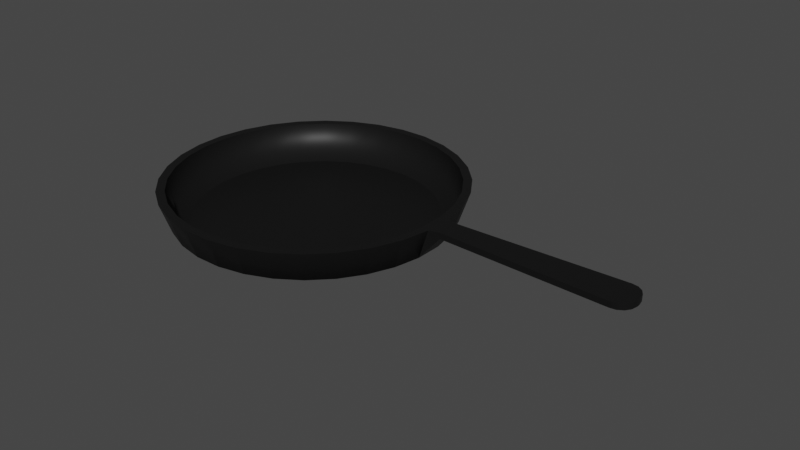 # Source: pan.blend  (saved by Blender 3.6.13; exported with 4.5.12 LTS)
import bpy
from mathutils import Matrix  # noqa: F401  (used for matrix-valued properties, if any)

bpy.ops.wm.read_factory_settings(use_empty=True)
scene = bpy.context.scene
scene.name = 'Scene'

# ---- collections
col_collection = bpy.data.collections.new('Collection'); scene.collection.children.link(col_collection)

# ---- materials (node trees are filled in below, after node groups)
mat_material_001 = bpy.data.materials.new('Material.001')
mat_material_001.use_transparent_shadow = False

# ---- node groups
ng_auto_smooth = bpy.data.node_groups.new('Auto Smooth', 'GeometryNodeTree')
_s = ng_auto_smooth.interface.new_socket(name='Geometry', in_out='OUTPUT', socket_type='NodeSocketGeometry')
_s = ng_auto_smooth.interface.new_socket(name='Geometry', in_out='INPUT', socket_type='NodeSocketGeometry')
_s = ng_auto_smooth.interface.new_socket(name='Angle', in_out='INPUT', socket_type='NodeSocketFloat')
_s.subtype = 'ANGLE'
_s.min_value = 0.0
_s.max_value = 3.142
ng_auto_smooth.is_modifier = True
_N = ng_auto_smooth.nodes; _L = ng_auto_smooth.links
n0 = _N.new('NodeGroupOutput'); n0.name = 'Group Output'; n0.location = (480, -100)
n1 = _N.new('NodeGroupInput'); n1.name = 'Group Input'; n1.location = (-420, -300)
n2 = _N.new('NodeGroupInput'); n2.name = 'Group Input.001'; n2.location = (-60, -100)
n3 = _N.new('GeometryNodeSetShadeSmooth'); n3.name = 'Set Shade Smooth'; n3.location = (120, -100)
n3.domain = 'EDGE'
n4 = _N.new('GeometryNodeSetShadeSmooth'); n4.name = 'Set Shade Smooth.001'; n4.location = (300, -100)
n5 = _N.new('GeometryNodeInputMeshEdgeAngle'); n5.name = 'Edge Angle'; n5.location = (-420, -220)
n6 = _N.new('GeometryNodeInputEdgeSmooth'); n6.name = 'Is Edge Smooth'; n6.location = (-60, -160)
n7 = _N.new('GeometryNodeInputShadeSmooth'); n7.name = 'Is Face Smooth'; n7.location = (-240, -340)
n8 = _N.new('FunctionNodeBooleanMath'); n8.name = 'Boolean Math'; n8.location = (-60, -220)
n9 = _N.new('FunctionNodeCompare'); n9.name = 'Compare'; n9.location = (-240, -180)
n9.operation = 'LESS_EQUAL'
_L.new(n5.outputs[0], n9.inputs[0])
_L.new(n4.outputs[0], n0.inputs[0])
_L.new(n1.outputs[1], n9.inputs[1])
_L.new(n9.outputs[0], n8.inputs[0])
_L.new(n7.outputs[0], n8.inputs[1])
_L.new(n2.outputs[0], n3.inputs[0])
_L.new(n6.outputs[0], n3.inputs[1])
_L.new(n3.outputs[0], n4.inputs[0])
_L.new(n8.outputs[0], n3.inputs[2])
n0.is_active_output = True

# ---- material node trees
mat_material_001.use_nodes = True; mat_material_001.node_tree.nodes.clear()
_N = mat_material_001.node_tree.nodes; _L = mat_material_001.node_tree.links
n0 = _N.new('ShaderNodeBsdfPrincipled'); n0.name = 'Principled BSDF'; n0.location = (10, 300)
n0.distribution = 'GGX'
n0.subsurface_method = 'RANDOM_WALK_SKIN'
n0.inputs[0].default_value = (0.01467, 0.01467, 0.01467, 1.0)
n0.inputs[1].default_value = 0.4567
n0.inputs[2].default_value = 0.4449
n0.inputs[3].default_value = 1.45
n0.inputs[13].default_value = 0.1378
n0.inputs[27].default_value = (0.0, 0.0, 0.0, 1.0)
n0.inputs[28].default_value = 1.0
n1 = _N.new('ShaderNodeOutputMaterial'); n1.name = 'Material Output'; n1.location = (300, 300)
_L.new(n0.outputs[0], n1.inputs[0])
n1.is_active_output = True

# ---- world
world_world = bpy.data.worlds.new('World'); scene.world = world_world
world_world.use_nodes = True; world_world.node_tree.nodes.clear()
_N = world_world.node_tree.nodes; _L = world_world.node_tree.links
n0 = _N.new('ShaderNodeOutputWorld'); n0.name = 'World Output'; n0.location = (300, 300)
n1 = _N.new('ShaderNodeBackground'); n1.name = 'Background'; n1.location = (10, 300)
n1.inputs[0].default_value = (0.05088, 0.05088, 0.05088, 1.0)
_L.new(n1.outputs[0], n0.inputs[0])
n0.is_active_output = True
world_world.color = (0.05088, 0.05088, 0.05088)
world_world.use_sun_shadow = False
world_world.sun_shadow_jitter_overblur = 0.0

# ---- meshes
me_cylinder = bpy.data.meshes.new('Cylinder')
me_cylinder.from_pydata([(6.738e-10, 0.8239, -0.6857), (-1.906e-10, 0.9721, 1.0), (0.1607, 0.808, -0.6857), (0.1897, 0.9535, 1.0), (0.3153, 0.7611, -0.6857), (0.372, 0.8981, 1.0), (0.4577, 0.685, -0.6857), (0.5401, 0.8083, 1.0), (0.5826, 0.5826, -0.6857), (0.6874, 0.6874, 1.0), (0.685, 0.4577, -0.6857), (0.8083, 0.5401, 1.0), (0.7611, 0.3153, -0.6857), (0.8981, 0.372, 1.0), (0.808, 0.1607, -0.6857), (0.9535, 0.1897, 1.0), (0.8239, 2.376e-09, -0.6857), (0.9721, -2.346e-10, 1.0), (0.808, -0.1607, -0.6857), (0.9535, -0.1897, 1.0), (0.7611, -0.3153, -0.6857), (0.8981, -0.372, 1.0), (0.685, -0.4577, -0.6857), (0.8083, -0.5401, 1.0), (0.5826, -0.5826, -0.6857), (0.6874, -0.6874, 1.0), (0.4577, -0.685, -0.6857), (0.5401, -0.8083, 1.0), (0.3153, -0.7611, -0.6857), (0.372, -0.8981, 1.0), (0.1607, -0.808, -0.6857), (0.1897, -0.9535, 1.0), (6.738e-10, -0.8239, -0.6857), (-1.906e-10, -0.9721, 1.0), (-0.1607, -0.808, -0.6857), (-0.1897, -0.9535, 1.0), (-0.3153, -0.7611, -0.6857), (-0.372, -0.8981, 1.0), (-0.4577, -0.685, -0.6857), (-0.5401, -0.8083, 1.0), (-0.5826, -0.5826, -0.6857), (-0.6874, -0.6874, 1.0), (-0.685, -0.4577, -0.6857), (-0.8083, -0.5401, 1.0), (-0.7611, -0.3153, -0.6857), (-0.8981, -0.372, 1.0), (-0.808, -0.1607, -0.6857), (-0.9535, -0.1897, 1.0), (-0.8239, 2.376e-09, -0.6857), (-0.9721, -2.346e-10, 1.0), (-0.808, 0.1607, -0.6857), (-0.9535, 0.1897, 1.0), (-0.7611, 0.3153, -0.6857), (-0.8981, 0.372, 1.0), (-0.685, 0.4577, -0.6857), (-0.8083, 0.5401, 1.0), (-0.5826, 0.5826, -0.6857), (-0.6874, 0.6874, 1.0), (-0.4577, 0.685, -0.6857), (-0.5401, 0.8083, 1.0), (-0.3153, 0.7611, -0.6857), (-0.372, 0.8981, 1.0), (-0.1607, 0.808, -0.6857), (-0.1897, 0.9535, 1.0), (-6.609e-10, 0.958, -0.2414), (0.1869, 0.9396, -0.2414), (0.3666, 0.8851, -0.2414), (0.5322, 0.7966, -0.2414), (0.6774, 0.6774, -0.2414), (0.7966, 0.5322, -0.2414), (0.8851, 0.3666, -0.2414), (0.9396, 0.1869, -0.2414), (0.958, -5.237e-10, -0.2414), (0.9396, -0.1869, -0.2414), (0.8851, -0.3666, -0.2414), (0.7966, -0.5322, -0.2414), (0.6774, -0.6774, -0.2414), (0.5322, -0.7966, -0.2414), (0.3666, -0.8851, -0.2414), (0.1869, -0.9396, -0.2414), (-6.609e-10, -0.958, -0.2414), (-0.1869, -0.9396, -0.2414), (-0.3666, -0.8851, -0.2414), (-0.5322, -0.7966, -0.2414), (-0.6774, -0.6774, -0.2414), (-0.7966, -0.5322, -0.2414), (-0.8851, -0.3666, -0.2414), (-0.9396, -0.1869, -0.2414), (-0.958, -5.237e-10, -0.2414), (-0.9396, 0.1869, -0.2414), (-0.8851, 0.3666, -0.2414), (-0.7966, 0.5322, -0.2414), (-0.6774, 0.6774, -0.2414), (-0.5322, 0.7966, -0.2414), (-0.3666, 0.8851, -0.2414), (-0.1869, 0.9396, -0.2414), (0.2012, 1.012, 1.0), (-1.906e-10, 1.031, 1.0), (0.3947, 0.953, 1.0), (0.5731, 0.8577, 1.0), (0.7294, 0.7294, 1.0), (0.8577, 0.5731, 1.0), (0.953, 0.3947, 1.0), (1.012, 0.2012, 1.0), (1.031, -2.346e-10, 1.0), (1.012, -0.2012, 1.0), (0.953, -0.3947, 1.0), (0.8577, -0.5731, 1.0), (0.7294, -0.7294, 1.0), (0.5731, -0.8577, 1.0), (0.3947, -0.953, 1.0), (0.2012, -1.012, 1.0), (-1.906e-10, -1.031, 1.0), (-0.2012, -1.012, 1.0), (-0.3947, -0.953, 1.0), (-0.5731, -0.8577, 1.0), (-0.7294, -0.7294, 1.0), (-0.8577, -0.5731, 1.0), (-0.953, -0.3947, 1.0), (-1.012, -0.2012, 1.0), (-1.031, -2.346e-10, 1.0), (-1.012, 0.2012, 1.0), (-0.953, 0.3947, 1.0), (-0.8577, 0.5731, 1.0), (-0.7294, 0.7294, 1.0), (-0.5731, 0.8577, 1.0), (-0.3947, 0.953, 1.0), (-0.2012, 1.012, 1.0), (0.1628, 0.8185, -0.3899), (-1.173e-09, 0.8345, -0.3899), (0.3194, 0.771, -0.3899), (0.4636, 0.6939, -0.3899), (0.5901, 0.5901, -0.3899), (0.6939, 0.4636, -0.3899), (0.771, 0.3194, -0.3899), (0.8185, 0.1628, -0.3899), (0.8345, 0.0, -0.3899), (0.8185, -0.1628, -0.3899), (0.771, -0.3194, -0.3899), (0.6939, -0.4636, -0.3899), (0.5901, -0.5901, -0.3899), (0.4636, -0.6939, -0.3899), (0.3194, -0.771, -0.3899), (0.1628, -0.8185, -0.3899), (-1.173e-09, -0.8345, -0.3899), (-0.1628, -0.8185, -0.3899), (-0.3194, -0.771, -0.3899), (-0.4636, -0.6939, -0.3899), (-0.5901, -0.5901, -0.3899), (-0.6939, -0.4636, -0.3899), (-0.771, -0.3194, -0.3899), (-0.8185, -0.1628, -0.3899), (-0.8345, 0.0, -0.3899), (-0.8185, 0.1628, -0.3899), (-0.771, 0.3194, -0.3899), (-0.6939, 0.4636, -0.3899), (-0.5901, 0.5901, -0.3899), (-0.4636, 0.6939, -0.3899), (-0.3194, 0.771, -0.3899), (-0.1628, 0.8185, -0.3899), (0.1839, 0.9244, -0.15), (-1.173e-09, 0.9425, -0.15), (0.3607, 0.8707, -0.15), (0.5236, 0.7836, -0.15), (0.6664, 0.6664, -0.15), (0.7836, 0.5236, -0.15), (0.8707, 0.3607, -0.15), (0.9244, 0.1839, -0.15), (0.9425, 0.0, -0.15), (0.9244, -0.1839, -0.15), (0.8707, -0.3607, -0.15), (0.7836, -0.5236, -0.15), (0.6664, -0.6664, -0.15), (0.5236, -0.7836, -0.15), (0.3607, -0.8707, -0.15), (0.1839, -0.9244, -0.15), (-1.173e-09, -0.9425, -0.15), (-0.1839, -0.9244, -0.15), (-0.3607, -0.8707, -0.15), (-0.5236, -0.7836, -0.15), (-0.6664, -0.6664, -0.15), (-0.7836, -0.5236, -0.15), (-0.8707, -0.3607, -0.15), (-0.9244, -0.1839, -0.15), (-0.9425, 0.0, -0.15), (-0.9244, 0.1839, -0.15), (-0.8707, 0.3607, -0.15), (-0.7836, 0.5236, -0.15), (-0.6664, 0.6664, -0.15), (-0.5236, 0.7836, -0.15), (-0.3607, 0.8707, -0.15), (-0.1839, 0.9244, -0.15), (1.084, -0.1864, 1.002), (1.1, -0.0288, 1.002), (1.099, -0.03122, 0.7494), (1.084, -0.184, 0.7494), (2.254, -0.3452, 1.002), (2.373, -0.2507, 1.002), (2.296, -0.3425, 1.002), (2.334, -0.3236, 1.002), (2.361, -0.2914, 1.002), (2.376, -0.2193, 1.002), (2.278, -0.1031, 1.002), (2.372, -0.1769, 1.002), (2.352, -0.14, 1.002), (2.319, -0.114, 1.002), (2.277, -0.1068, 0.7494), (2.376, -0.2231, 0.7494), (2.318, -0.1178, 0.7494), (2.352, -0.1438, 0.7494), (2.372, -0.1808, 0.7494), (2.374, -0.2469, 0.7494), (2.254, -0.3415, 0.7494), (2.361, -0.2876, 0.7494), (2.334, -0.3199, 0.7494), (2.296, -0.3388, 0.7494)], [], [(64, 97, 96, 65), (65, 96, 98, 66), (66, 98, 99, 67), (67, 99, 100, 68), (68, 100, 101, 69), (69, 101, 102, 70), (70, 102, 103, 71), (71, 103, 104, 72), (105, 73, 195, 192), (73, 105, 106, 74), (74, 106, 107, 75), (75, 107, 108, 76), (76, 108, 109, 77), (77, 109, 110, 78), (78, 110, 111, 79), (79, 111, 112, 80), (80, 112, 113, 81), (81, 113, 114, 82), (82, 114, 115, 83), (83, 115, 116, 84), (84, 116, 117, 85), (85, 117, 118, 86), (86, 118, 119, 87), (87, 119, 120, 88), (88, 120, 121, 89), (89, 121, 122, 90), (90, 122, 123, 91), (91, 123, 124, 92), (92, 124, 125, 93), (93, 125, 126, 94), (47, 45, 182, 183), (94, 126, 127, 95), (95, 127, 97, 64), (0, 2, 4, 6, 8, 10, 12, 14, 16, 18, 20, 22, 24, 26, 28, 30, 32, 34, 36, 38, 40, 42, 44, 46, 48, 50, 52, 54, 56, 58, 60, 62), (62, 95, 64, 0), (60, 94, 95, 62), (58, 93, 94, 60), (56, 92, 93, 58), (54, 91, 92, 56), (52, 90, 91, 54), (50, 89, 90, 52), (48, 88, 89, 50), (46, 87, 88, 48), (44, 86, 87, 46), (42, 85, 86, 44), (40, 84, 85, 42), (38, 83, 84, 40), (36, 82, 83, 38), (34, 81, 82, 36), (32, 80, 81, 34), (30, 79, 80, 32), (28, 78, 79, 30), (26, 77, 78, 28), (24, 76, 77, 26), (22, 75, 76, 24), (20, 74, 75, 22), (18, 73, 74, 20), (16, 72, 73, 18), (14, 71, 72, 16), (12, 70, 71, 14), (10, 69, 70, 12), (8, 68, 69, 10), (6, 67, 68, 8), (4, 66, 67, 6), (2, 65, 66, 4), (0, 64, 65, 2), (1, 3, 96, 97), (3, 5, 98, 96), (5, 7, 99, 98), (7, 9, 100, 99), (9, 11, 101, 100), (11, 13, 102, 101), (13, 15, 103, 102), (15, 17, 104, 103), (17, 19, 105, 104), (19, 21, 106, 105), (21, 23, 107, 106), (23, 25, 108, 107), (25, 27, 109, 108), (27, 29, 110, 109), (29, 31, 111, 110), (31, 33, 112, 111), (33, 35, 113, 112), (35, 37, 114, 113), (37, 39, 115, 114), (39, 41, 116, 115), (41, 43, 117, 116), (43, 45, 118, 117), (45, 47, 119, 118), (47, 49, 120, 119), (49, 51, 121, 120), (51, 53, 122, 121), (53, 55, 123, 122), (55, 57, 124, 123), (57, 59, 125, 124), (59, 61, 126, 125), (61, 63, 127, 126), (63, 1, 97, 127), (128, 129, 159, 158, 157, 156, 155, 154, 153, 152, 151, 150, 149, 148, 147, 146, 145, 144, 143, 142, 141, 140, 139, 138, 137, 136, 135, 134, 133, 132, 131, 130), (21, 19, 169, 170), (49, 47, 183, 184), (23, 21, 170, 171), (51, 49, 184, 185), (25, 23, 171, 172), (53, 51, 185, 186), (27, 25, 172, 173), (55, 53, 186, 187), (29, 27, 173, 174), (3, 1, 161, 160), (57, 55, 187, 188), (31, 29, 174, 175), (5, 3, 160, 162), (59, 57, 188, 189), (33, 31, 175, 176), (7, 5, 162, 163), (61, 59, 189, 190), (35, 33, 176, 177), (9, 7, 163, 164), (63, 61, 190, 191), (37, 35, 177, 178), (11, 9, 164, 165), (1, 63, 191, 161), (39, 37, 178, 179), (13, 11, 165, 166), (41, 39, 179, 180), (15, 13, 166, 167), (43, 41, 180, 181), (17, 15, 167, 168), (45, 43, 181, 182), (19, 17, 168, 169), (129, 128, 160, 161), (128, 130, 162, 160), (130, 131, 163, 162), (131, 132, 164, 163), (132, 133, 165, 164), (133, 134, 166, 165), (134, 135, 167, 166), (135, 136, 168, 167), (136, 137, 169, 168), (137, 138, 170, 169), (138, 139, 171, 170), (139, 140, 172, 171), (140, 141, 173, 172), (141, 142, 174, 173), (142, 143, 175, 174), (143, 144, 176, 175), (144, 145, 177, 176), (145, 146, 178, 177), (146, 147, 179, 178), (147, 148, 180, 179), (148, 149, 181, 180), (149, 150, 182, 181), (150, 151, 183, 182), (151, 152, 184, 183), (152, 153, 185, 184), (153, 154, 186, 185), (154, 155, 187, 186), (155, 156, 188, 187), (156, 157, 189, 188), (157, 158, 190, 189), (158, 159, 191, 190), (159, 129, 161, 191), (194, 193, 202, 206), (104, 105, 192, 193), (72, 104, 193, 194), (73, 72, 194, 195), (192, 195, 212, 196), (207, 201, 197, 211), (195, 194, 206, 208, 209, 210, 207, 211, 213, 214, 215, 212), (201, 207, 210, 203), (203, 210, 209, 204), (204, 209, 208, 205), (205, 208, 206, 202), (196, 212, 215, 198), (198, 215, 214, 199), (199, 214, 213, 200), (200, 213, 211, 197), (193, 192, 196, 198, 199, 200, 197, 201, 203, 204, 205, 202)])
me_cylinder.polygons.foreach_set('use_smooth', [True] * 178)
_uv = me_cylinder.uv_layers.new(name='UVMap')
_uv.uv.foreach_set('vector', [1.0, 0.75, 1.0, 1.0, 0.9688, 1.0, 0.9688, 0.75, 0.9688, 0.75, 0.9688, 1.0, 0.9375, 1.0, 0.9375, 0.75, 0.9375, 0.75, 0.9375, 1.0, 0.9062, 1.0, 0.9062, 0.75, 0.9062, 0.75, 0.9062, 1.0, 0.875, 1.0, 0.875, 0.75, 0.875, 0.75, 0.875, 1.0, 0.8438, 1.0, 0.8438, 0.75, 0.8438, 0.75, 0.8438, 1.0, 0.8125, 1.0, 0.8125, 0.75, 0.8125, 0.75, 0.8125, 1.0, 0.7812, 1.0, 0.7812, 0.75, 0.7812, 0.75, 0.7812, 1.0, 0.75, 1.0, 0.75, 0.75, 0.7188, 1.0, 0.7188, 0.75, 0.7188, 0.75, 0.7188, 1.0, 0.7188, 0.75, 0.7188, 1.0, 0.6875, 1.0, 0.6875, 0.75, 0.6875, 0.75, 0.6875, 1.0, 0.6562, 1.0, 0.6562, 0.75, 0.6562, 0.75, 0.6562, 1.0, 0.625, 1.0, 0.625, 0.75, 0.625, 0.75, 0.625, 1.0, 0.5938, 1.0, 0.5938, 0.75, 0.5938, 0.75, 0.5938, 1.0, 0.5625, 1.0, 0.5625, 0.75, 0.5625, 0.75, 0.5625, 1.0, 0.5312, 1.0, 0.5312, 0.75, 0.5312, 0.75, 0.5312, 1.0, 0.5, 1.0, 0.5, 0.75, 0.5, 0.75, 0.5, 1.0, 0.4688, 1.0, 0.4688, 0.75, 0.4688, 0.75, 0.4688, 1.0, 0.4375, 1.0, 0.4375, 0.75, 0.4375, 0.75, 0.4375, 1.0, 0.4062, 1.0, 0.4062, 0.75, 0.4062, 0.75, 0.4062, 1.0, 0.375, 1.0, 0.375, 0.75, 0.375, 0.75, 0.375, 1.0, 0.3438, 1.0, 0.3438, 0.75, 0.3438, 0.75, 0.3438, 1.0, 0.3125, 1.0, 0.3125, 0.75, 0.3125, 0.75, 0.3125, 1.0, 0.2812, 1.0, 0.2812, 0.75, 0.2812, 0.75, 0.2812, 1.0, 0.25, 1.0, 0.25, 0.75, 0.25, 0.75, 0.25, 1.0, 0.2188, 1.0, 0.2188, 0.75, 0.2188, 0.75, 0.2188, 1.0, 0.1875, 1.0, 0.1875, 0.75, 0.1875, 0.75, 0.1875, 1.0, 0.1562, 1.0, 0.1562, 0.75, 0.1562, 0.75, 0.1562, 1.0, 0.125, 1.0, 0.125, 0.75, 0.125, 0.75, 0.125, 1.0, 0.09375, 1.0, 0.09375, 0.75, 0.09375, 0.75, 0.09375, 1.0, 0.0625, 1.0, 0.0625, 0.75, 0.02815, 0.2059, 0.04103, 0.1634, 0.04103, 0.1634, 0.02815, 0.2059, 0.0625, 0.75, 0.0625, 1.0, 0.03125, 1.0, 0.03125, 0.75, 0.03125, 0.75, 0.03125, 1.0, 0.0, 1.0, 0.0, 0.75, 0.75, 0.49, 0.7968, 0.4854, 0.8418, 0.4717, 0.8833, 0.4496, 0.9197, 0.4197, 0.9496, 0.3833, 0.9717, 0.3418, 0.9854, 0.2968, 0.99, 0.25, 0.9854, 0.2032, 0.9717, 0.1582, 0.9496, 0.1167, 0.9197, 0.08029, 0.8833, 0.05045, 0.8418, 0.02827, 0.7968, 0.01461, 0.75, 0.01, 0.7032, 0.01461, 0.6582, 0.02827, 0.6167, 0.05045, 0.5803, 0.08029, 0.5504, 0.1167, 0.5283, 0.1582, 0.5146, 0.2032, 0.51, 0.25, 0.5146, 0.2968, 0.5283, 0.3418, 0.5504, 0.3833, 0.5803, 0.4197, 0.6167, 0.4496, 0.6582, 0.4717, 0.7032, 0.4854, 0.03125, 0.5, 0.03125, 0.75, 0.0, 0.75, 0.0, 0.5, 0.0625, 0.5, 0.0625, 0.75, 0.03125, 0.75, 0.03125, 0.5, 0.09375, 0.5, 0.09375, 0.75, 0.0625, 0.75, 0.0625, 0.5, 0.125, 0.5, 0.125, 0.75, 0.09375, 0.75, 0.09375, 0.5, 0.1562, 0.5, 0.1562, 0.75, 0.125, 0.75, 0.125, 0.5, 0.1875, 0.5, 0.1875, 0.75, 0.1562, 0.75, 0.1562, 0.5, 0.2188, 0.5, 0.2188, 0.75, 0.1875, 0.75, 0.1875, 0.5, 0.25, 0.5, 0.25, 0.75, 0.2188, 0.75, 0.2188, 0.5, 0.2812, 0.5, 0.2812, 0.75, 0.25, 0.75, 0.25, 0.5, 0.3125, 0.5, 0.3125, 0.75, 0.2812, 0.75, 0.2812, 0.5, 0.3438, 0.5, 0.3438, 0.75, 0.3125, 0.75, 0.3125, 0.5, 0.375, 0.5, 0.375, 0.75, 0.3438, 0.75, 0.3438, 0.5, 0.4062, 0.5, 0.4062, 0.75, 0.375, 0.75, 0.375, 0.5, 0.4375, 0.5, 0.4375, 0.75, 0.4062, 0.75, 0.4062, 0.5, 0.4688, 0.5, 0.4688, 0.75, 0.4375, 0.75, 0.4375, 0.5, 0.5, 0.5, 0.5, 0.75, 0.4688, 0.75, 0.4688, 0.5, 0.5312, 0.5, 0.5312, 0.75, 0.5, 0.75, 0.5, 0.5, 0.5625, 0.5, 0.5625, 0.75, 0.5312, 0.75, 0.5312, 0.5, 0.5938, 0.5, 0.5938, 0.75, 0.5625, 0.75, 0.5625, 0.5, 0.625, 0.5, 0.625, 0.75, 0.5938, 0.75, 0.5938, 0.5, 0.6562, 0.5, 0.6562, 0.75, 0.625, 0.75, 0.625, 0.5, 0.6875, 0.5, 0.6875, 0.75, 0.6562, 0.75, 0.6562, 0.5, 0.7188, 0.5, 0.7188, 0.75, 0.6875, 0.75, 0.6875, 0.5, 0.75, 0.5, 0.75, 0.75, 0.7188, 0.75, 0.7188, 0.5, 0.7812, 0.5, 0.7812, 0.75, 0.75, 0.75, 0.75, 0.5, 0.8125, 0.5, 0.8125, 0.75, 0.7812, 0.75, 0.7812, 0.5, 0.8438, 0.5, 0.8438, 0.75, 0.8125, 0.75, 0.8125, 0.5, 0.875, 0.5, 0.875, 0.75, 0.8438, 0.75, 0.8438, 0.5, 0.9062, 0.5, 0.9062, 0.75, 0.875, 0.75, 0.875, 0.5, 0.9375, 0.5, 0.9375, 0.75, 0.9062, 0.75, 0.9062, 0.5, 0.9688, 0.5, 0.9688, 0.75, 0.9375, 0.75, 0.9375, 0.5, 1.0, 0.5, 1.0, 0.75, 0.9688, 0.75, 0.9688, 0.5, 0.25, 0.4762, 0.2941, 0.4718, 0.2968, 0.4854, 0.25, 0.49, 0.2941, 0.4718, 0.3366, 0.459, 0.3418, 0.4717, 0.2968, 0.4854, 0.3366, 0.459, 0.3757, 0.4381, 0.3833, 0.4496, 0.3418, 0.4717, 0.3757, 0.4381, 0.4099, 0.4099, 0.4197, 0.4197, 0.3833, 0.4496, 0.4099, 0.4099, 0.4381, 0.3757, 0.4496, 0.3833, 0.4197, 0.4197, 0.4381, 0.3757, 0.459, 0.3366, 0.4717, 0.3418, 0.4496, 0.3833, 0.459, 0.3366, 0.4718, 0.2941, 0.4854, 0.2968, 0.4717, 0.3418, 0.4718, 0.2941, 0.4762, 0.25, 0.49, 0.25, 0.4854, 0.2968, 0.4762, 0.25, 0.4718, 0.2059, 0.4854, 0.2032, 0.49, 0.25, 0.4718, 0.2059, 0.459, 0.1634, 0.4717, 0.1582, 0.4854, 0.2032, 0.459, 0.1634, 0.4381, 0.1243, 0.4496, 0.1167, 0.4717, 0.1582, 0.4381, 0.1243, 0.4099, 0.09006, 0.4197, 0.08029, 0.4496, 0.1167, 0.4099, 0.09006, 0.3757, 0.06193, 0.3833, 0.05045, 0.4197, 0.08029, 0.3757, 0.06193, 0.3366, 0.04103, 0.3418, 0.02827, 0.3833, 0.05045, 0.3366, 0.04103, 0.2941, 0.02815, 0.2968, 0.01461, 0.3418, 0.02827, 0.2941, 0.02815, 0.25, 0.02381, 0.25, 0.01, 0.2968, 0.01461, 0.25, 0.02381, 0.2059, 0.02815, 0.2032, 0.01461, 0.25, 0.01, 0.2059, 0.02815, 0.1634, 0.04103, 0.1582, 0.02827, 0.2032, 0.01461, 0.1634, 0.04103, 0.1243, 0.06193, 0.1167, 0.05045, 0.1582, 0.02827, 0.1243, 0.06193, 0.09006, 0.09006, 0.08029, 0.08029, 0.1167, 0.05045, 0.09006, 0.09006, 0.06193, 0.1243, 0.05045, 0.1167, 0.08029, 0.08029, 0.06193, 0.1243, 0.04103, 0.1634, 0.02827, 0.1582, 0.05045, 0.1167, 0.04103, 0.1634, 0.02815, 0.2059, 0.01461, 0.2032, 0.02827, 0.1582, 0.02815, 0.2059, 0.02381, 0.25, 0.01, 0.25, 0.01461, 0.2032, 0.02381, 0.25, 0.02815, 0.2941, 0.01461, 0.2968, 0.01, 0.25, 0.02815, 0.2941, 0.04103, 0.3366, 0.02827, 0.3418, 0.01461, 0.2968, 0.04103, 0.3366, 0.06193, 0.3757, 0.05045, 0.3833, 0.02827, 0.3418, 0.06193, 0.3757, 0.09006, 0.4099, 0.08029, 0.4197, 0.05045, 0.3833, 0.09006, 0.4099, 0.1243, 0.4381, 0.1167, 0.4496, 0.08029, 0.4197, 0.1243, 0.4381, 0.1634, 0.459, 0.1582, 0.4717, 0.1167, 0.4496, 0.1634, 0.459, 0.2059, 0.4718, 0.2032, 0.4854, 0.1582, 0.4717, 0.2059, 0.4718, 0.25, 0.4762, 0.25, 0.49, 0.2032, 0.4854, 0.2891, 0.4464, 0.25, 0.4503, 0.2109, 0.4464, 0.1734, 0.435, 0.1387, 0.4165, 0.1084, 0.3916, 0.08347, 0.3613, 0.06496, 0.3266, 0.05357, 0.2891, 0.04972, 0.25, 0.05357, 0.2109, 0.06496, 0.1734, 0.08347, 0.1387, 0.1084, 0.1084, 0.1387, 0.08347, 0.1734, 0.06496, 0.2109, 0.05357, 0.25, 0.04972, 0.2891, 0.05357, 0.3266, 0.06496, 0.3613, 0.08347, 0.3916, 0.1084, 0.4165, 0.1387, 0.435, 0.1734, 0.4464, 0.2109, 0.4503, 0.25, 0.4464, 0.2891, 0.435, 0.3266, 0.4165, 0.3613, 0.3916, 0.3916, 0.3613, 0.4165, 0.3266, 0.435, 0.459, 0.1634, 0.4718, 0.2059, 0.4718, 0.2059, 0.459, 0.1634, 0.02381, 0.25, 0.02815, 0.2059, 0.02815, 0.2059, 0.02381, 0.25, 0.4381, 0.1243, 0.459, 0.1634, 0.459, 0.1634, 0.4381, 0.1243, 0.02815, 0.2941, 0.02381, 0.25, 0.02381, 0.25, 0.02815, 0.2941, 0.4099, 0.09006, 0.4381, 0.1243, 0.4381, 0.1243, 0.4099, 0.09006, 0.04103, 0.3366, 0.02815, 0.2941, 0.02815, 0.2941, 0.04103, 0.3366, 0.3757, 0.06193, 0.4099, 0.09006, 0.4099, 0.09006, 0.3757, 0.06193, 0.06193, 0.3757, 0.04103, 0.3366, 0.04103, 0.3366, 0.06193, 0.3757, 0.3366, 0.04103, 0.3757, 0.06193, 0.3757, 0.06193, 0.3366, 0.04103, 0.2941, 0.4718, 0.25, 0.4762, 0.25, 0.4762, 0.2941, 0.4718, 0.09006, 0.4099, 0.06193, 0.3757, 0.06193, 0.3757, 0.09006, 0.4099, 0.2941, 0.02815, 0.3366, 0.04103, 0.3366, 0.04103, 0.2941, 0.02815, 0.3366, 0.459, 0.2941, 0.4718, 0.2941, 0.4718, 0.3366, 0.459, 0.1243, 0.4381, 0.09006, 0.4099, 0.09006, 0.4099, 0.1243, 0.4381, 0.25, 0.02381, 0.2941, 0.02815, 0.2941, 0.02815, 0.25, 0.02381, 0.3757, 0.4381, 0.3366, 0.459, 0.3366, 0.459, 0.3757, 0.4381, 0.1634, 0.459, 0.1243, 0.4381, 0.1243, 0.4381, 0.1634, 0.459, 0.2059, 0.02815, 0.25, 0.02381, 0.25, 0.02381, 0.2059, 0.02815, 0.4099, 0.4099, 0.3757, 0.4381, 0.3757, 0.4381, 0.4099, 0.4099, 0.2059, 0.4718, 0.1634, 0.459, 0.1634, 0.459, 0.2059, 0.4718, 0.1634, 0.04103, 0.2059, 0.02815, 0.2059, 0.02815, 0.1634, 0.04103, 0.4381, 0.3757, 0.4099, 0.4099, 0.4099, 0.4099, 0.4381, 0.3757, 0.25, 0.4762, 0.2059, 0.4718, 0.2059, 0.4718, 0.25, 0.4762, 0.1243, 0.06193, 0.1634, 0.04103, 0.1634, 0.04103, 0.1243, 0.06193, 0.459, 0.3366, 0.4381, 0.3757, 0.4381, 0.3757, 0.459, 0.3366, 0.09006, 0.09006, 0.1243, 0.06193, 0.1243, 0.06193, 0.09006, 0.09006, 0.4718, 0.2941, 0.459, 0.3366, 0.459, 0.3366, 0.4718, 0.2941, 0.06193, 0.1243, 0.09006, 0.09006, 0.09006, 0.09006, 0.06193, 0.1243, 0.4762, 0.25, 0.4718, 0.2941, 0.4718, 0.2941, 0.4762, 0.25, 0.04103, 0.1634, 0.06193, 0.1243, 0.06193, 0.1243, 0.04103, 0.1634, 0.4718, 0.2059, 0.4762, 0.25, 0.4762, 0.25, 0.4718, 0.2059, 0.25, 0.4503, 0.2891, 0.4464, 0.2941, 0.4718, 0.25, 0.4762, 0.2891, 0.4464, 0.3266, 0.435, 0.3366, 0.459, 0.2941, 0.4718, 0.3266, 0.435, 0.3613, 0.4165, 0.3757, 0.4381, 0.3366, 0.459, 0.3613, 0.4165, 0.3916, 0.3916, 0.4099, 0.4099, 0.3757, 0.4381, 0.3916, 0.3916, 0.4165, 0.3613, 0.4381, 0.3757, 0.4099, 0.4099, 0.4165, 0.3613, 0.435, 0.3266, 0.459, 0.3366, 0.4381, 0.3757, 0.435, 0.3266, 0.4464, 0.2891, 0.4718, 0.2941, 0.459, 0.3366, 0.4464, 0.2891, 0.4503, 0.25, 0.4762, 0.25, 0.4718, 0.2941, 0.4503, 0.25, 0.4464, 0.2109, 0.4718, 0.2059, 0.4762, 0.25, 0.4464, 0.2109, 0.435, 0.1734, 0.459, 0.1634, 0.4718, 0.2059, 0.435, 0.1734, 0.4165, 0.1387, 0.4381, 0.1243, 0.459, 0.1634, 0.4165, 0.1387, 0.3916, 0.1084, 0.4099, 0.09006, 0.4381, 0.1243, 0.3916, 0.1084, 0.3613, 0.08347, 0.3757, 0.06193, 0.4099, 0.09006, 0.3613, 0.08347, 0.3266, 0.06496, 0.3366, 0.04103, 0.3757, 0.06193, 0.3266, 0.06496, 0.2891, 0.05357, 0.2941, 0.02815, 0.3366, 0.04103, 0.2891, 0.05357, 0.25, 0.04972, 0.25, 0.02381, 0.2941, 0.02815, 0.25, 0.04972, 0.2109, 0.05357, 0.2059, 0.02815, 0.25, 0.02381, 0.2109, 0.05357, 0.1734, 0.06496, 0.1634, 0.04103, 0.2059, 0.02815, 0.1734, 0.06496, 0.1387, 0.08347, 0.1243, 0.06193, 0.1634, 0.04103, 0.1387, 0.08347, 0.1084, 0.1084, 0.09006, 0.09006, 0.1243, 0.06193, 0.1084, 0.1084, 0.08347, 0.1387, 0.06193, 0.1243, 0.09006, 0.09006, 0.08347, 0.1387, 0.06496, 0.1734, 0.04103, 0.1634, 0.06193, 0.1243, 0.06496, 0.1734, 0.05357, 0.2109, 0.02815, 0.2059, 0.04103, 0.1634, 0.05357, 0.2109, 0.04972, 0.25, 0.02381, 0.25, 0.02815, 0.2059, 0.04972, 0.25, 0.05357, 0.2891, 0.02815, 0.2941, 0.02381, 0.25, 0.05357, 0.2891, 0.06496, 0.3266, 0.04103, 0.3366, 0.02815, 0.2941, 0.06496, 0.3266, 0.08347, 0.3613, 0.06193, 0.3757, 0.04103, 0.3366, 0.08347, 0.3613, 0.1084, 0.3916, 0.09006, 0.4099, 0.06193, 0.3757, 0.1084, 0.3916, 0.1387, 0.4165, 0.1243, 0.4381, 0.09006, 0.4099, 0.1387, 0.4165, 0.1734, 0.435, 0.1634, 0.459, 0.1243, 0.4381, 0.1734, 0.435, 0.2109, 0.4464, 0.2059, 0.4718, 0.1634, 0.459, 0.2109, 0.4464, 0.25, 0.4503, 0.25, 0.4762, 0.2059, 0.4718, 0.75, 0.75, 0.75, 1.0, 0.75, 1.0, 0.75, 0.75, 0.49, 0.25, 0.4854, 0.2032, 0.4854, 0.2032, 0.49, 0.25, 0.75, 0.75, 0.75, 1.0, 0.75, 1.0, 0.75, 0.75, 0.7188, 0.75, 0.75, 0.75, 0.75, 0.75, 0.7188, 0.75, 0.7188, 1.0, 0.7188, 0.75, 0.7188, 0.75, 0.7187, 1.0, 0.7359, 0.75, 0.7363, 1.0, 0.7324, 1.0, 0.7328, 0.75, 0.7188, 0.75, 0.75, 0.75, 0.75, 0.75, 0.7496, 0.7499, 0.7486, 0.75, 0.7413, 0.75, 0.7359, 0.75, 0.7328, 0.75, 0.7275, 0.75, 0.7202, 0.75, 0.7191, 0.7499, 0.7188, 0.75, 0.7363, 1.0, 0.7359, 0.75, 0.7413, 0.75, 0.7415, 1.0, 0.7415, 1.0, 0.7413, 0.75, 0.7486, 0.75, 0.75, 0.9995, 0.75, 0.9995, 0.7486, 0.75, 0.7496, 0.7499, 0.75, 0.9999, 0.75, 0.9999, 0.7496, 0.7499, 0.75, 0.75, 0.75, 1.0, 0.7187, 1.0, 0.7188, 0.75, 0.7191, 0.7499, 0.7187, 0.9999, 0.7187, 0.9999, 0.7191, 0.7499, 0.7202, 0.75, 0.7188, 0.9995, 0.7188, 0.9995, 0.7202, 0.75, 0.7275, 0.75, 0.7272, 1.0, 0.7272, 1.0, 0.7275, 0.75, 0.7328, 0.75, 0.7324, 1.0, 0.49, 0.25, 0.4854, 0.2032, 0.4854, 0.2032, 0.4855, 0.2048, 0.486, 0.2093, 0.4866, 0.2159, 0.4874, 0.2237, 0.488, 0.2295, 0.4888, 0.2373, 0.4894, 0.2439, 0.4898, 0.2484, 0.49, 0.25])
me_cylinder.materials.append(mat_material_001)
me_cylinder.update()

# ---- objects
ob_cylinder = bpy.data.objects.new('Cylinder', me_cylinder)

# ---- transforms, parenting, visibility, modifiers, constraints
ob_cylinder.location = (0.0, 0.0, 0.0)
ob_cylinder.rotation_euler = (0.0, -0.0, 0.09897)
ob_cylinder.scale = (1.0, 1.0, 0.1724)
_m = ob_cylinder.modifiers.new('Auto Smooth', 'NODES')
_m.node_group = ng_auto_smooth
_gi = [s.identifier for s in ng_auto_smooth.interface.items_tree if s.item_type == 'SOCKET' and s.in_out == 'INPUT']
_m[_gi[1]] = 0.5236  # Angle

# ---- collection membership
col_collection.objects.link(ob_cylinder)

# ---- scene / render settings (as saved in the file)
scene.frame_start = 1; scene.frame_end = 250; scene.frame_set(2)
scene.render.engine = 'BLENDER_EEVEE_NEXT'
scene.cycles.sampling_pattern = 'TABULATED_SOBOL'
scene.view_settings.view_transform = 'Filmic'
bpy.context.view_layer.update()

# ---- added for rendering (the .blend has no active camera and no usable light): camera, sun
cam_auto = bpy.data.cameras.new('AutoCamera')
cam_auto.lens = 50.0
cam_auto.sensor_width = 36.0
cam_auto.clip_end = 1000.0
ob_auto_camera = bpy.data.objects.new('AutoCamera', cam_auto)
scene.collection.objects.link(ob_auto_camera)
ob_auto_camera.location = (4.67222, -4.73722, 3.22968)
ob_auto_camera.rotation_euler = (1.09748, -7.21219e-08, 0.694738)
scene.camera = ob_auto_camera
light_auto_sun = bpy.data.lights.new('AutoSun', 'SUN')
light_auto_sun.energy = 3.0
light_auto_sun.angle = 0.0523599
ob_auto_sun = bpy.data.objects.new('AutoSun', light_auto_sun)
scene.collection.objects.link(ob_auto_sun)
ob_auto_sun.rotation_euler = (0.872665, 0.174533, 0.523599)
bpy.context.view_layer.update()
